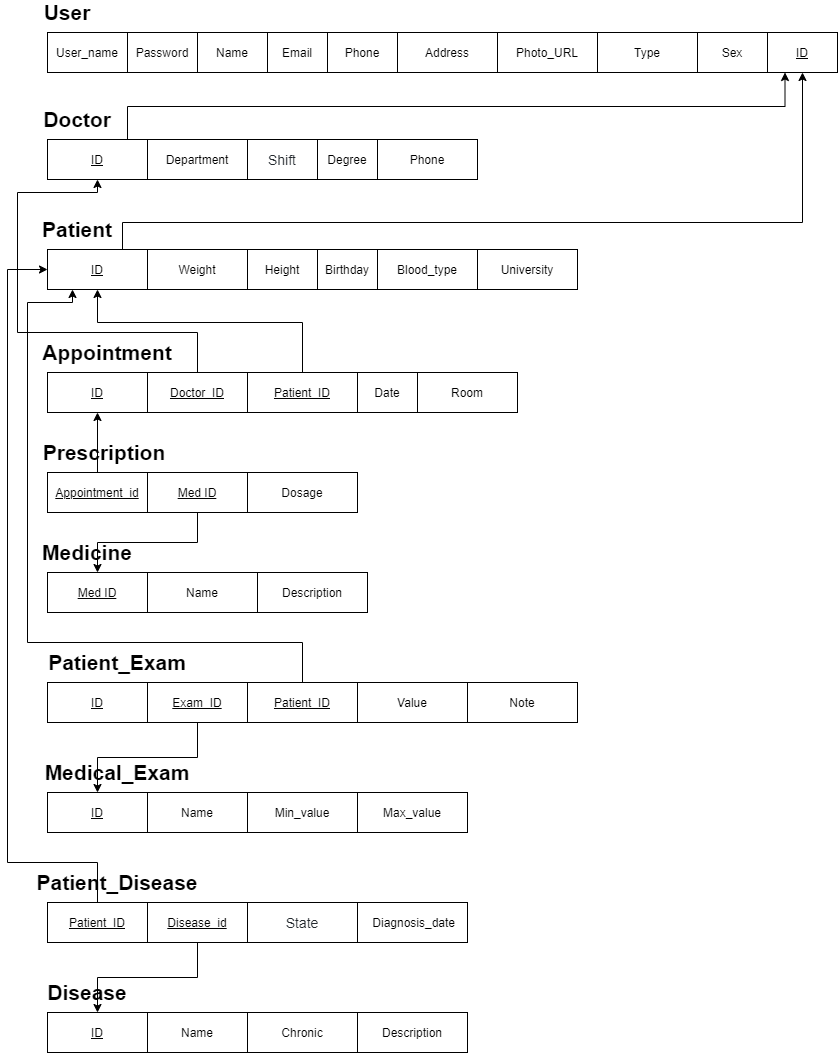

The diagram above was exported from draw.io. Its source (the exported page's mxGraphModel, read from the mxfile embedded in the PNG):
<mxGraphModel dx="1560" dy="445" grid="1" gridSize="10" guides="1" tooltips="1" connect="1" arrows="1" fold="1" page="1" pageScale="1" pageWidth="850" pageHeight="1100" math="0" shadow="0">
  <root>
    <mxCell id="0" />
    <mxCell id="1" parent="0" />
    <mxCell id="xDuOd1kkshPUoi2rOFX1-1" value="User_name" style="whiteSpace=wrap;html=1;align=center;" parent="1" vertex="1">
      <mxGeometry x="40" y="40" width="80" height="40" as="geometry" />
    </mxCell>
    <mxCell id="xDuOd1kkshPUoi2rOFX1-2" value="Password" style="whiteSpace=wrap;html=1;align=center;" parent="1" vertex="1">
      <mxGeometry x="120" y="40" width="70" height="40" as="geometry" />
    </mxCell>
    <mxCell id="xDuOd1kkshPUoi2rOFX1-5" value="User" style="text;html=1;strokeColor=none;fillColor=none;align=center;verticalAlign=middle;whiteSpace=wrap;rounded=0;strokeWidth=1;fontSize=21;fontStyle=1" parent="1" vertex="1">
      <mxGeometry x="40" y="10" width="40" height="20" as="geometry" />
    </mxCell>
    <mxCell id="xDuOd1kkshPUoi2rOFX1-6" value="Name" style="whiteSpace=wrap;html=1;align=center;" parent="1" vertex="1">
      <mxGeometry x="190" y="40" width="70" height="40" as="geometry" />
    </mxCell>
    <mxCell id="xDuOd1kkshPUoi2rOFX1-7" value="Email" style="whiteSpace=wrap;html=1;align=center;" parent="1" vertex="1">
      <mxGeometry x="260" y="40" width="60" height="40" as="geometry" />
    </mxCell>
    <mxCell id="xDuOd1kkshPUoi2rOFX1-8" value="Phone" style="whiteSpace=wrap;html=1;align=center;" parent="1" vertex="1">
      <mxGeometry x="320" y="40" width="70" height="40" as="geometry" />
    </mxCell>
    <mxCell id="xDuOd1kkshPUoi2rOFX1-9" value="Address" style="whiteSpace=wrap;html=1;align=center;" parent="1" vertex="1">
      <mxGeometry x="390" y="40" width="100" height="40" as="geometry" />
    </mxCell>
    <mxCell id="xDuOd1kkshPUoi2rOFX1-10" value="Photo_URL" style="whiteSpace=wrap;html=1;align=center;" parent="1" vertex="1">
      <mxGeometry x="490" y="40" width="100" height="40" as="geometry" />
    </mxCell>
    <mxCell id="xDuOd1kkshPUoi2rOFX1-11" value="Type" style="whiteSpace=wrap;html=1;align=center;" parent="1" vertex="1">
      <mxGeometry x="590" y="40" width="100" height="40" as="geometry" />
    </mxCell>
    <mxCell id="xDuOd1kkshPUoi2rOFX1-12" value="Sex" style="whiteSpace=wrap;html=1;align=center;" parent="1" vertex="1">
      <mxGeometry x="690" y="40" width="70" height="40" as="geometry" />
    </mxCell>
    <mxCell id="xDuOd1kkshPUoi2rOFX1-26" style="edgeStyle=orthogonalEdgeStyle;rounded=0;orthogonalLoop=1;jettySize=auto;html=1;exitX=0.5;exitY=0;exitDx=0;exitDy=0;entryX=0.25;entryY=1;entryDx=0;entryDy=0;fontSize=21;" parent="1" source="xDuOd1kkshPUoi2rOFX1-15" target="xDuOd1kkshPUoi2rOFX1-25" edge="1">
      <mxGeometry relative="1" as="geometry">
        <Array as="points">
          <mxPoint x="120" y="147" />
          <mxPoint x="120" y="114" />
          <mxPoint x="778" y="114" />
        </Array>
      </mxGeometry>
    </mxCell>
    <mxCell id="xDuOd1kkshPUoi2rOFX1-15" value="ID" style="whiteSpace=wrap;html=1;align=center;fontStyle=4" parent="1" vertex="1">
      <mxGeometry x="40" y="147" width="100" height="40" as="geometry" />
    </mxCell>
    <mxCell id="xDuOd1kkshPUoi2rOFX1-16" value="Department" style="whiteSpace=wrap;html=1;align=center;" parent="1" vertex="1">
      <mxGeometry x="140" y="147" width="100" height="40" as="geometry" />
    </mxCell>
    <mxCell id="xDuOd1kkshPUoi2rOFX1-17" value="Doctor" style="text;html=1;strokeColor=none;fillColor=none;align=center;verticalAlign=middle;whiteSpace=wrap;rounded=0;strokeWidth=1;fontSize=21;fontStyle=1" parent="1" vertex="1">
      <mxGeometry x="50" y="117" width="40" height="20" as="geometry" />
    </mxCell>
    <mxCell id="xDuOd1kkshPUoi2rOFX1-18" value="&lt;span style=&quot;color: rgb(36 , 41 , 46) ; font-family: , &amp;#34;blinkmacsystemfont&amp;#34; , &amp;#34;segoe ui&amp;#34; , &amp;#34;helvetica&amp;#34; , &amp;#34;arial&amp;#34; , sans-serif , &amp;#34;apple color emoji&amp;#34; , &amp;#34;segoe ui emoji&amp;#34; ; font-size: 14px ; text-align: left ; background-color: rgb(255 , 255 , 255)&quot;&gt;Shift&lt;/span&gt;" style="whiteSpace=wrap;html=1;align=center;" parent="1" vertex="1">
      <mxGeometry x="240" y="147" width="70" height="40" as="geometry" />
    </mxCell>
    <mxCell id="xDuOd1kkshPUoi2rOFX1-19" value="Degree" style="whiteSpace=wrap;html=1;align=center;" parent="1" vertex="1">
      <mxGeometry x="310" y="147" width="60" height="40" as="geometry" />
    </mxCell>
    <mxCell id="xDuOd1kkshPUoi2rOFX1-20" value="Phone" style="whiteSpace=wrap;html=1;align=center;" parent="1" vertex="1">
      <mxGeometry x="370" y="147" width="100" height="40" as="geometry" />
    </mxCell>
    <mxCell id="xDuOd1kkshPUoi2rOFX1-25" value="&lt;u&gt;ID&lt;/u&gt;" style="whiteSpace=wrap;html=1;align=center;" parent="1" vertex="1">
      <mxGeometry x="760" y="40" width="70" height="40" as="geometry" />
    </mxCell>
    <mxCell id="xDuOd1kkshPUoi2rOFX1-33" style="edgeStyle=orthogonalEdgeStyle;rounded=0;orthogonalLoop=1;jettySize=auto;html=1;exitX=0.75;exitY=0;exitDx=0;exitDy=0;entryX=0.5;entryY=1;entryDx=0;entryDy=0;fontSize=21;" parent="1" source="xDuOd1kkshPUoi2rOFX1-27" target="xDuOd1kkshPUoi2rOFX1-25" edge="1">
      <mxGeometry relative="1" as="geometry">
        <Array as="points">
          <mxPoint x="115" y="230" />
          <mxPoint x="795" y="230" />
        </Array>
      </mxGeometry>
    </mxCell>
    <mxCell id="xDuOd1kkshPUoi2rOFX1-27" value="ID" style="whiteSpace=wrap;html=1;align=center;fontStyle=4" parent="1" vertex="1">
      <mxGeometry x="40" y="257" width="100" height="40" as="geometry" />
    </mxCell>
    <mxCell id="xDuOd1kkshPUoi2rOFX1-28" value="Weight" style="whiteSpace=wrap;html=1;align=center;" parent="1" vertex="1">
      <mxGeometry x="140" y="257" width="100" height="40" as="geometry" />
    </mxCell>
    <mxCell id="xDuOd1kkshPUoi2rOFX1-29" value="Patient" style="text;html=1;strokeColor=none;fillColor=none;align=center;verticalAlign=middle;whiteSpace=wrap;rounded=0;strokeWidth=1;fontSize=21;fontStyle=1" parent="1" vertex="1">
      <mxGeometry x="50" y="227" width="40" height="20" as="geometry" />
    </mxCell>
    <mxCell id="xDuOd1kkshPUoi2rOFX1-30" value="Height" style="whiteSpace=wrap;html=1;align=center;" parent="1" vertex="1">
      <mxGeometry x="240" y="257" width="70" height="40" as="geometry" />
    </mxCell>
    <mxCell id="xDuOd1kkshPUoi2rOFX1-31" value="Birthday" style="whiteSpace=wrap;html=1;align=center;" parent="1" vertex="1">
      <mxGeometry x="310" y="257" width="60" height="40" as="geometry" />
    </mxCell>
    <mxCell id="xDuOd1kkshPUoi2rOFX1-32" value="Blood_type" style="whiteSpace=wrap;html=1;align=center;" parent="1" vertex="1">
      <mxGeometry x="370" y="257" width="100" height="40" as="geometry" />
    </mxCell>
    <mxCell id="xDuOd1kkshPUoi2rOFX1-34" value="ID" style="whiteSpace=wrap;html=1;align=center;fontStyle=4" parent="1" vertex="1">
      <mxGeometry x="40" y="380" width="100" height="40" as="geometry" />
    </mxCell>
    <mxCell id="xDuOd1kkshPUoi2rOFX1-43" style="edgeStyle=orthogonalEdgeStyle;rounded=0;orthogonalLoop=1;jettySize=auto;html=1;exitX=0.5;exitY=0;exitDx=0;exitDy=0;entryX=0.5;entryY=1;entryDx=0;entryDy=0;fontSize=21;" parent="1" source="xDuOd1kkshPUoi2rOFX1-35" target="xDuOd1kkshPUoi2rOFX1-15" edge="1">
      <mxGeometry relative="1" as="geometry">
        <Array as="points">
          <mxPoint x="190" y="340" />
          <mxPoint x="10" y="340" />
          <mxPoint x="10" y="200" />
          <mxPoint x="90" y="200" />
        </Array>
      </mxGeometry>
    </mxCell>
    <mxCell id="xDuOd1kkshPUoi2rOFX1-35" value="Doctor_ID" style="whiteSpace=wrap;html=1;align=center;fontStyle=4" parent="1" vertex="1">
      <mxGeometry x="140" y="380" width="100" height="40" as="geometry" />
    </mxCell>
    <mxCell id="xDuOd1kkshPUoi2rOFX1-36" value="Appointment" style="text;html=1;strokeColor=none;fillColor=none;align=center;verticalAlign=middle;whiteSpace=wrap;rounded=0;strokeWidth=1;fontSize=21;fontStyle=1" parent="1" vertex="1">
      <mxGeometry x="80" y="350" width="40" height="20" as="geometry" />
    </mxCell>
    <mxCell id="xDuOd1kkshPUoi2rOFX1-44" style="edgeStyle=orthogonalEdgeStyle;rounded=0;orthogonalLoop=1;jettySize=auto;html=1;exitX=0.5;exitY=0;exitDx=0;exitDy=0;entryX=0.5;entryY=1;entryDx=0;entryDy=0;fontSize=21;" parent="1" source="xDuOd1kkshPUoi2rOFX1-37" target="xDuOd1kkshPUoi2rOFX1-27" edge="1">
      <mxGeometry relative="1" as="geometry">
        <Array as="points">
          <mxPoint x="295" y="330" />
          <mxPoint x="90" y="330" />
        </Array>
      </mxGeometry>
    </mxCell>
    <mxCell id="xDuOd1kkshPUoi2rOFX1-37" value="Patient_ID" style="whiteSpace=wrap;html=1;align=center;fontStyle=4" parent="1" vertex="1">
      <mxGeometry x="240" y="380" width="110" height="40" as="geometry" />
    </mxCell>
    <mxCell id="xDuOd1kkshPUoi2rOFX1-38" value="Date" style="whiteSpace=wrap;html=1;align=center;" parent="1" vertex="1">
      <mxGeometry x="350" y="380" width="60" height="40" as="geometry" />
    </mxCell>
    <mxCell id="xDuOd1kkshPUoi2rOFX1-39" value="Room" style="whiteSpace=wrap;html=1;align=center;" parent="1" vertex="1">
      <mxGeometry x="410" y="380" width="100" height="40" as="geometry" />
    </mxCell>
    <mxCell id="xDuOd1kkshPUoi2rOFX1-40" value="University" style="whiteSpace=wrap;html=1;align=center;" parent="1" vertex="1">
      <mxGeometry x="470" y="257" width="100" height="40" as="geometry" />
    </mxCell>
    <mxCell id="xDuOd1kkshPUoi2rOFX1-51" style="edgeStyle=orthogonalEdgeStyle;rounded=0;orthogonalLoop=1;jettySize=auto;html=1;exitX=0.5;exitY=0;exitDx=0;exitDy=0;entryX=0.5;entryY=1;entryDx=0;entryDy=0;fontSize=21;" parent="1" source="xDuOd1kkshPUoi2rOFX1-45" target="xDuOd1kkshPUoi2rOFX1-34" edge="1">
      <mxGeometry relative="1" as="geometry" />
    </mxCell>
    <mxCell id="xDuOd1kkshPUoi2rOFX1-45" value="Appointment_id" style="whiteSpace=wrap;html=1;align=center;fontStyle=4" parent="1" vertex="1">
      <mxGeometry x="40" y="480" width="100" height="40" as="geometry" />
    </mxCell>
    <mxCell id="xDuOd1kkshPUoi2rOFX1-56" style="edgeStyle=orthogonalEdgeStyle;rounded=0;orthogonalLoop=1;jettySize=auto;html=1;exitX=0.5;exitY=1;exitDx=0;exitDy=0;entryX=0.5;entryY=0;entryDx=0;entryDy=0;fontSize=21;" parent="1" source="xDuOd1kkshPUoi2rOFX1-46" target="xDuOd1kkshPUoi2rOFX1-53" edge="1">
      <mxGeometry relative="1" as="geometry" />
    </mxCell>
    <mxCell id="xDuOd1kkshPUoi2rOFX1-46" value="Med ID" style="whiteSpace=wrap;html=1;align=center;fontStyle=4" parent="1" vertex="1">
      <mxGeometry x="140" y="480" width="100" height="40" as="geometry" />
    </mxCell>
    <mxCell id="xDuOd1kkshPUoi2rOFX1-47" value="Prescription" style="text;html=1;strokeColor=none;fillColor=none;align=center;verticalAlign=middle;whiteSpace=wrap;rounded=0;strokeWidth=1;fontSize=21;fontStyle=1" parent="1" vertex="1">
      <mxGeometry x="77" y="450" width="40" height="20" as="geometry" />
    </mxCell>
    <mxCell id="xDuOd1kkshPUoi2rOFX1-48" value="Dosage" style="whiteSpace=wrap;html=1;align=center;fontStyle=0" parent="1" vertex="1">
      <mxGeometry x="240" y="480" width="110" height="40" as="geometry" />
    </mxCell>
    <mxCell id="xDuOd1kkshPUoi2rOFX1-53" value="Med ID" style="whiteSpace=wrap;html=1;align=center;fontStyle=4" parent="1" vertex="1">
      <mxGeometry x="40" y="580" width="100" height="40" as="geometry" />
    </mxCell>
    <mxCell id="xDuOd1kkshPUoi2rOFX1-54" value="Medicine" style="text;html=1;strokeColor=none;fillColor=none;align=center;verticalAlign=middle;whiteSpace=wrap;rounded=0;strokeWidth=1;fontSize=21;fontStyle=1" parent="1" vertex="1">
      <mxGeometry x="60" y="550" width="40" height="20" as="geometry" />
    </mxCell>
    <mxCell id="xDuOd1kkshPUoi2rOFX1-55" value="Name" style="whiteSpace=wrap;html=1;align=center;fontStyle=0" parent="1" vertex="1">
      <mxGeometry x="140" y="580" width="110" height="40" as="geometry" />
    </mxCell>
    <mxCell id="xDuOd1kkshPUoi2rOFX1-57" value="ID" style="whiteSpace=wrap;html=1;align=center;fontStyle=4" parent="1" vertex="1">
      <mxGeometry x="40" y="690" width="100" height="40" as="geometry" />
    </mxCell>
    <mxCell id="xDuOd1kkshPUoi2rOFX1-72" style="edgeStyle=orthogonalEdgeStyle;rounded=0;orthogonalLoop=1;jettySize=auto;html=1;exitX=0.5;exitY=1;exitDx=0;exitDy=0;entryX=0.5;entryY=0;entryDx=0;entryDy=0;fontSize=21;" parent="1" source="xDuOd1kkshPUoi2rOFX1-58" target="xDuOd1kkshPUoi2rOFX1-64" edge="1">
      <mxGeometry relative="1" as="geometry" />
    </mxCell>
    <mxCell id="xDuOd1kkshPUoi2rOFX1-58" value="Exam_ID" style="whiteSpace=wrap;html=1;align=center;fontStyle=4" parent="1" vertex="1">
      <mxGeometry x="140" y="690" width="100" height="40" as="geometry" />
    </mxCell>
    <mxCell id="xDuOd1kkshPUoi2rOFX1-59" value="Patient_Exam" style="text;html=1;strokeColor=none;fillColor=none;align=center;verticalAlign=middle;whiteSpace=wrap;rounded=0;strokeWidth=1;fontSize=21;fontStyle=1" parent="1" vertex="1">
      <mxGeometry x="90" y="660" width="40" height="20" as="geometry" />
    </mxCell>
    <mxCell id="xDuOd1kkshPUoi2rOFX1-63" style="edgeStyle=orthogonalEdgeStyle;rounded=0;orthogonalLoop=1;jettySize=auto;html=1;exitX=0.5;exitY=0;exitDx=0;exitDy=0;entryX=0.25;entryY=1;entryDx=0;entryDy=0;fontSize=21;" parent="1" source="xDuOd1kkshPUoi2rOFX1-60" target="xDuOd1kkshPUoi2rOFX1-27" edge="1">
      <mxGeometry relative="1" as="geometry">
        <Array as="points">
          <mxPoint x="295" y="650" />
          <mxPoint x="20" y="650" />
          <mxPoint x="20" y="310" />
          <mxPoint x="65" y="310" />
        </Array>
      </mxGeometry>
    </mxCell>
    <mxCell id="xDuOd1kkshPUoi2rOFX1-60" value="Patient_ID" style="whiteSpace=wrap;html=1;align=center;fontStyle=4" parent="1" vertex="1">
      <mxGeometry x="240" y="690" width="110" height="40" as="geometry" />
    </mxCell>
    <mxCell id="xDuOd1kkshPUoi2rOFX1-61" value="Value" style="whiteSpace=wrap;html=1;align=center;fontStyle=0" parent="1" vertex="1">
      <mxGeometry x="350" y="690" width="110" height="40" as="geometry" />
    </mxCell>
    <mxCell id="xDuOd1kkshPUoi2rOFX1-62" value="Note" style="whiteSpace=wrap;html=1;align=center;fontStyle=0" parent="1" vertex="1">
      <mxGeometry x="460" y="690" width="110" height="40" as="geometry" />
    </mxCell>
    <mxCell id="xDuOd1kkshPUoi2rOFX1-64" value="ID" style="whiteSpace=wrap;html=1;align=center;fontStyle=4" parent="1" vertex="1">
      <mxGeometry x="40" y="800" width="100" height="40" as="geometry" />
    </mxCell>
    <mxCell id="xDuOd1kkshPUoi2rOFX1-65" value="Name" style="whiteSpace=wrap;html=1;align=center;fontStyle=0" parent="1" vertex="1">
      <mxGeometry x="140" y="800" width="100" height="40" as="geometry" />
    </mxCell>
    <mxCell id="xDuOd1kkshPUoi2rOFX1-66" value="Medical_Exam" style="text;html=1;strokeColor=none;fillColor=none;align=center;verticalAlign=middle;whiteSpace=wrap;rounded=0;strokeWidth=1;fontSize=21;fontStyle=1" parent="1" vertex="1">
      <mxGeometry x="90" y="770" width="40" height="20" as="geometry" />
    </mxCell>
    <mxCell id="xDuOd1kkshPUoi2rOFX1-67" value="Min_value" style="whiteSpace=wrap;html=1;align=center;fontStyle=0" parent="1" vertex="1">
      <mxGeometry x="240" y="800" width="110" height="40" as="geometry" />
    </mxCell>
    <mxCell id="xDuOd1kkshPUoi2rOFX1-68" value="Max_value" style="whiteSpace=wrap;html=1;align=center;fontStyle=0" parent="1" vertex="1">
      <mxGeometry x="350" y="800" width="110" height="40" as="geometry" />
    </mxCell>
    <mxCell id="xDuOd1kkshPUoi2rOFX1-78" style="edgeStyle=orthogonalEdgeStyle;rounded=0;orthogonalLoop=1;jettySize=auto;html=1;exitX=0.5;exitY=0;exitDx=0;exitDy=0;entryX=0;entryY=0.5;entryDx=0;entryDy=0;fontSize=21;" parent="1" source="xDuOd1kkshPUoi2rOFX1-73" target="xDuOd1kkshPUoi2rOFX1-27" edge="1">
      <mxGeometry relative="1" as="geometry">
        <Array as="points">
          <mxPoint x="90" y="870" />
          <mxPoint y="870" />
          <mxPoint y="277" />
        </Array>
      </mxGeometry>
    </mxCell>
    <mxCell id="xDuOd1kkshPUoi2rOFX1-73" value="Patient_ID" style="whiteSpace=wrap;html=1;align=center;fontStyle=4" parent="1" vertex="1">
      <mxGeometry x="40" y="910" width="100" height="40" as="geometry" />
    </mxCell>
    <mxCell id="xDuOd1kkshPUoi2rOFX1-84" style="edgeStyle=orthogonalEdgeStyle;rounded=0;orthogonalLoop=1;jettySize=auto;html=1;exitX=0.5;exitY=1;exitDx=0;exitDy=0;entryX=0.5;entryY=0;entryDx=0;entryDy=0;fontSize=21;" parent="1" source="xDuOd1kkshPUoi2rOFX1-74" target="xDuOd1kkshPUoi2rOFX1-79" edge="1">
      <mxGeometry relative="1" as="geometry" />
    </mxCell>
    <mxCell id="xDuOd1kkshPUoi2rOFX1-74" value="Disease_id" style="whiteSpace=wrap;html=1;align=center;fontStyle=4" parent="1" vertex="1">
      <mxGeometry x="140" y="910" width="100" height="40" as="geometry" />
    </mxCell>
    <mxCell id="xDuOd1kkshPUoi2rOFX1-75" value="Patient_Disease" style="text;html=1;strokeColor=none;fillColor=none;align=center;verticalAlign=middle;whiteSpace=wrap;rounded=0;strokeWidth=1;fontSize=21;fontStyle=1" parent="1" vertex="1">
      <mxGeometry x="90" y="880" width="40" height="20" as="geometry" />
    </mxCell>
    <mxCell id="xDuOd1kkshPUoi2rOFX1-76" value="&lt;span style=&quot;color: rgb(36 , 41 , 46) ; font-family: , &amp;#34;blinkmacsystemfont&amp;#34; , &amp;#34;segoe ui&amp;#34; , &amp;#34;helvetica&amp;#34; , &amp;#34;arial&amp;#34; , sans-serif , &amp;#34;apple color emoji&amp;#34; , &amp;#34;segoe ui emoji&amp;#34; ; font-size: 14px ; text-align: left ; background-color: rgb(255 , 255 , 255)&quot;&gt;State&lt;/span&gt;" style="whiteSpace=wrap;html=1;align=center;fontStyle=0" parent="1" vertex="1">
      <mxGeometry x="240" y="910" width="110" height="40" as="geometry" />
    </mxCell>
    <mxCell id="xDuOd1kkshPUoi2rOFX1-77" value="&amp;nbsp;Diagnosis_date" style="whiteSpace=wrap;html=1;align=center;fontStyle=0" parent="1" vertex="1">
      <mxGeometry x="350" y="910" width="110" height="40" as="geometry" />
    </mxCell>
    <mxCell id="xDuOd1kkshPUoi2rOFX1-79" value="ID" style="whiteSpace=wrap;html=1;align=center;fontStyle=4" parent="1" vertex="1">
      <mxGeometry x="40" y="1020" width="100" height="40" as="geometry" />
    </mxCell>
    <mxCell id="xDuOd1kkshPUoi2rOFX1-80" value="Name" style="whiteSpace=wrap;html=1;align=center;fontStyle=0" parent="1" vertex="1">
      <mxGeometry x="140" y="1020" width="100" height="40" as="geometry" />
    </mxCell>
    <mxCell id="xDuOd1kkshPUoi2rOFX1-81" value="Disease" style="text;html=1;strokeColor=none;fillColor=none;align=center;verticalAlign=middle;whiteSpace=wrap;rounded=0;strokeWidth=1;fontSize=21;fontStyle=1" parent="1" vertex="1">
      <mxGeometry x="60" y="990" width="40" height="20" as="geometry" />
    </mxCell>
    <mxCell id="xDuOd1kkshPUoi2rOFX1-82" value="Chronic" style="whiteSpace=wrap;html=1;align=center;fontStyle=0" parent="1" vertex="1">
      <mxGeometry x="240" y="1020" width="110" height="40" as="geometry" />
    </mxCell>
    <mxCell id="8CYQRG8yFv6ATKpP2piP-1" value="Description" style="whiteSpace=wrap;html=1;align=center;fontStyle=0" vertex="1" parent="1">
      <mxGeometry x="350" y="1020" width="110" height="40" as="geometry" />
    </mxCell>
    <mxCell id="8CYQRG8yFv6ATKpP2piP-2" value="Description" style="whiteSpace=wrap;html=1;align=center;fontStyle=0" vertex="1" parent="1">
      <mxGeometry x="250" y="580" width="110" height="40" as="geometry" />
    </mxCell>
  </root>
</mxGraphModel>